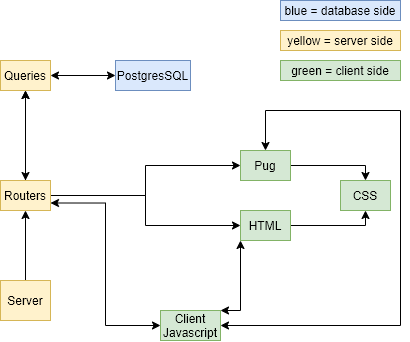

The diagram above was exported from draw.io. Its source (the exported page's mxGraphModel, read from the mxfile embedded in the PNG):
<mxGraphModel dx="677" dy="403" grid="1" gridSize="10" guides="1" tooltips="1" connect="1" arrows="1" fold="1" page="1" pageScale="1" pageWidth="850" pageHeight="1100" math="0" shadow="0">
  <root>
    <mxCell id="0" />
    <mxCell id="1" parent="0" />
    <mxCell id="d5tUed4lM2pjOd4hMHU4-121" value="" style="edgeStyle=orthogonalEdgeStyle;rounded=0;orthogonalLoop=1;jettySize=auto;html=1;startArrow=none;startFill=0;endArrow=classic;endFill=1;" edge="1" parent="1" source="d5tUed4lM2pjOd4hMHU4-118" target="d5tUed4lM2pjOd4hMHU4-120">
      <mxGeometry relative="1" as="geometry" />
    </mxCell>
    <mxCell id="d5tUed4lM2pjOd4hMHU4-118" value="Server" style="rounded=0;whiteSpace=wrap;html=1;fillColor=#fff2cc;strokeColor=#d6b656;" vertex="1" parent="1">
      <mxGeometry x="310" y="390" width="50" height="40" as="geometry" />
    </mxCell>
    <mxCell id="d5tUed4lM2pjOd4hMHU4-123" value="" style="edgeStyle=orthogonalEdgeStyle;rounded=0;orthogonalLoop=1;jettySize=auto;html=1;startArrow=none;startFill=0;endArrow=classic;endFill=1;" edge="1" parent="1" source="d5tUed4lM2pjOd4hMHU4-120" target="d5tUed4lM2pjOd4hMHU4-122">
      <mxGeometry relative="1" as="geometry" />
    </mxCell>
    <mxCell id="d5tUed4lM2pjOd4hMHU4-128" value="" style="edgeStyle=orthogonalEdgeStyle;rounded=0;orthogonalLoop=1;jettySize=auto;html=1;startArrow=none;startFill=0;endArrow=classic;endFill=1;entryX=0;entryY=0.5;entryDx=0;entryDy=0;" edge="1" parent="1" source="d5tUed4lM2pjOd4hMHU4-120" target="d5tUed4lM2pjOd4hMHU4-127">
      <mxGeometry relative="1" as="geometry" />
    </mxCell>
    <mxCell id="d5tUed4lM2pjOd4hMHU4-130" value="" style="edgeStyle=orthogonalEdgeStyle;rounded=0;orthogonalLoop=1;jettySize=auto;html=1;startArrow=none;startFill=0;endArrow=classic;endFill=1;" edge="1" parent="1" source="d5tUed4lM2pjOd4hMHU4-120" target="d5tUed4lM2pjOd4hMHU4-129">
      <mxGeometry relative="1" as="geometry" />
    </mxCell>
    <mxCell id="d5tUed4lM2pjOd4hMHU4-133" value="" style="edgeStyle=orthogonalEdgeStyle;rounded=0;orthogonalLoop=1;jettySize=auto;html=1;startArrow=classic;startFill=1;endArrow=classic;endFill=1;" edge="1" parent="1" source="d5tUed4lM2pjOd4hMHU4-120" target="d5tUed4lM2pjOd4hMHU4-122">
      <mxGeometry relative="1" as="geometry" />
    </mxCell>
    <mxCell id="d5tUed4lM2pjOd4hMHU4-120" value="Routers" style="rounded=0;whiteSpace=wrap;html=1;fillColor=#fff2cc;strokeColor=#d6b656;" vertex="1" parent="1">
      <mxGeometry x="310" y="290" width="50" height="30" as="geometry" />
    </mxCell>
    <mxCell id="d5tUed4lM2pjOd4hMHU4-136" value="" style="edgeStyle=orthogonalEdgeStyle;rounded=0;orthogonalLoop=1;jettySize=auto;html=1;startArrow=none;startFill=0;endArrow=classic;endFill=1;entryX=0.5;entryY=0;entryDx=0;entryDy=0;" edge="1" parent="1" source="d5tUed4lM2pjOd4hMHU4-129" target="d5tUed4lM2pjOd4hMHU4-135">
      <mxGeometry relative="1" as="geometry">
        <Array as="points">
          <mxPoint x="675" y="275" />
        </Array>
      </mxGeometry>
    </mxCell>
    <mxCell id="d5tUed4lM2pjOd4hMHU4-138" style="edgeStyle=orthogonalEdgeStyle;rounded=0;orthogonalLoop=1;jettySize=auto;html=1;entryX=1;entryY=0.5;entryDx=0;entryDy=0;startArrow=classic;startFill=1;endArrow=classic;endFill=1;" edge="1" parent="1" source="d5tUed4lM2pjOd4hMHU4-129" target="d5tUed4lM2pjOd4hMHU4-131">
      <mxGeometry relative="1" as="geometry">
        <Array as="points">
          <mxPoint x="575" y="220" />
          <mxPoint x="710" y="220" />
          <mxPoint x="710" y="435" />
        </Array>
      </mxGeometry>
    </mxCell>
    <mxCell id="d5tUed4lM2pjOd4hMHU4-129" value="Pug" style="rounded=0;whiteSpace=wrap;html=1;fillColor=#d5e8d4;strokeColor=#82b366;" vertex="1" parent="1">
      <mxGeometry x="550" y="260" width="50" height="30" as="geometry" />
    </mxCell>
    <mxCell id="d5tUed4lM2pjOd4hMHU4-135" value="CSS" style="rounded=0;whiteSpace=wrap;html=1;fillColor=#d5e8d4;strokeColor=#82b366;" vertex="1" parent="1">
      <mxGeometry x="650" y="290" width="50" height="30" as="geometry" />
    </mxCell>
    <mxCell id="d5tUed4lM2pjOd4hMHU4-140" style="edgeStyle=orthogonalEdgeStyle;rounded=0;orthogonalLoop=1;jettySize=auto;html=1;entryX=1;entryY=0.75;entryDx=0;entryDy=0;startArrow=classic;startFill=1;endArrow=classic;endFill=1;" edge="1" parent="1" source="d5tUed4lM2pjOd4hMHU4-131" target="d5tUed4lM2pjOd4hMHU4-120">
      <mxGeometry relative="1" as="geometry" />
    </mxCell>
    <mxCell id="d5tUed4lM2pjOd4hMHU4-131" value="Client Javascript" style="rounded=0;whiteSpace=wrap;html=1;fillColor=#d5e8d4;strokeColor=#82b366;" vertex="1" parent="1">
      <mxGeometry x="470" y="420" width="60" height="30" as="geometry" />
    </mxCell>
    <mxCell id="d5tUed4lM2pjOd4hMHU4-137" style="edgeStyle=orthogonalEdgeStyle;rounded=0;orthogonalLoop=1;jettySize=auto;html=1;entryX=0.5;entryY=1;entryDx=0;entryDy=0;startArrow=none;startFill=0;endArrow=classic;endFill=1;exitX=1;exitY=0.5;exitDx=0;exitDy=0;" edge="1" parent="1" source="d5tUed4lM2pjOd4hMHU4-127" target="d5tUed4lM2pjOd4hMHU4-135">
      <mxGeometry relative="1" as="geometry">
        <Array as="points">
          <mxPoint x="600" y="325" />
          <mxPoint x="575" y="325" />
          <mxPoint x="575" y="335" />
          <mxPoint x="675" y="335" />
        </Array>
      </mxGeometry>
    </mxCell>
    <mxCell id="d5tUed4lM2pjOd4hMHU4-139" style="edgeStyle=orthogonalEdgeStyle;rounded=0;orthogonalLoop=1;jettySize=auto;html=1;entryX=1;entryY=0;entryDx=0;entryDy=0;startArrow=classic;startFill=1;endArrow=classic;endFill=1;" edge="1" parent="1" source="d5tUed4lM2pjOd4hMHU4-127" target="d5tUed4lM2pjOd4hMHU4-131">
      <mxGeometry relative="1" as="geometry">
        <Array as="points">
          <mxPoint x="550" y="420" />
        </Array>
      </mxGeometry>
    </mxCell>
    <mxCell id="d5tUed4lM2pjOd4hMHU4-127" value="HTML" style="rounded=0;whiteSpace=wrap;html=1;fillColor=#d5e8d4;strokeColor=#82b366;" vertex="1" parent="1">
      <mxGeometry x="550" y="320" width="50" height="30" as="geometry" />
    </mxCell>
    <mxCell id="d5tUed4lM2pjOd4hMHU4-125" value="" style="edgeStyle=orthogonalEdgeStyle;rounded=0;orthogonalLoop=1;jettySize=auto;html=1;startArrow=classic;startFill=1;endArrow=classic;endFill=1;" edge="1" parent="1" source="d5tUed4lM2pjOd4hMHU4-122" target="d5tUed4lM2pjOd4hMHU4-124">
      <mxGeometry relative="1" as="geometry" />
    </mxCell>
    <mxCell id="d5tUed4lM2pjOd4hMHU4-122" value="Queries" style="rounded=0;whiteSpace=wrap;html=1;fillColor=#fff2cc;strokeColor=#d6b656;" vertex="1" parent="1">
      <mxGeometry x="310" y="170" width="50" height="30" as="geometry" />
    </mxCell>
    <mxCell id="d5tUed4lM2pjOd4hMHU4-124" value="PostgresSQL" style="rounded=0;whiteSpace=wrap;html=1;fillColor=#dae8fc;strokeColor=#6c8ebf;" vertex="1" parent="1">
      <mxGeometry x="425" y="170" width="75" height="30" as="geometry" />
    </mxCell>
    <mxCell id="d5tUed4lM2pjOd4hMHU4-142" value="yellow = server side" style="rounded=0;whiteSpace=wrap;html=1;fillColor=#fff2cc;strokeColor=#d6b656;" vertex="1" parent="1">
      <mxGeometry x="590" y="140" width="120" height="20" as="geometry" />
    </mxCell>
    <mxCell id="d5tUed4lM2pjOd4hMHU4-143" value="green = client side" style="rounded=0;whiteSpace=wrap;html=1;fillColor=#d5e8d4;strokeColor=#82b366;" vertex="1" parent="1">
      <mxGeometry x="590" y="170" width="120" height="20" as="geometry" />
    </mxCell>
    <mxCell id="d5tUed4lM2pjOd4hMHU4-144" value="blue = database side" style="rounded=0;whiteSpace=wrap;html=1;fillColor=#dae8fc;strokeColor=#6c8ebf;" vertex="1" parent="1">
      <mxGeometry x="590" y="110" width="120" height="20" as="geometry" />
    </mxCell>
  </root>
</mxGraphModel>